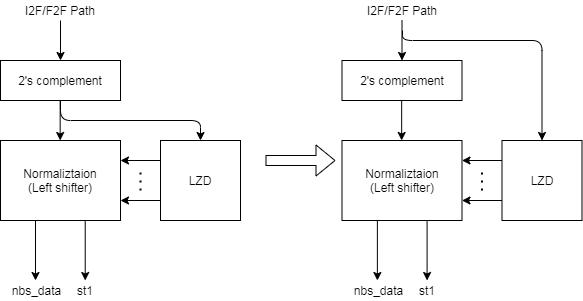

The diagram above was exported from draw.io. Its source (the exported page's mxGraphModel, read from the mxfile embedded in the PNG):
<mxGraphModel dx="671" dy="1240" grid="1" gridSize="10" guides="1" tooltips="1" connect="1" arrows="1" fold="1" page="1" pageScale="1" pageWidth="827" pageHeight="1169" math="0" shadow="0">
  <root>
    <mxCell id="0" />
    <mxCell id="1" parent="0" />
    <mxCell id="2" value="2's complement" style="rounded=0;whiteSpace=wrap;html=1;" vertex="1" parent="1">
      <mxGeometry x="950" y="940" width="120" height="40" as="geometry" />
    </mxCell>
    <mxCell id="3" value="Normaliztaion&lt;br&gt;(Left shifter)" style="rounded=0;whiteSpace=wrap;html=1;" vertex="1" parent="1">
      <mxGeometry x="950" y="1020" width="120" height="80" as="geometry" />
    </mxCell>
    <mxCell id="4" value="" style="endArrow=classic;html=1;entryX=0.5;entryY=0;entryDx=0;entryDy=0;exitX=0.5;exitY=1;exitDx=0;exitDy=0;" edge="1" parent="1">
      <mxGeometry x="950" y="880" width="50" height="50" as="geometry">
        <mxPoint x="1009.6599999999999" y="980" as="sourcePoint" />
        <mxPoint x="1009.6599999999999" y="1020" as="targetPoint" />
      </mxGeometry>
    </mxCell>
    <mxCell id="5" value="LZD" style="rounded=0;whiteSpace=wrap;html=1;" vertex="1" parent="1">
      <mxGeometry x="1110" y="1020" width="80" height="80" as="geometry" />
    </mxCell>
    <mxCell id="6" value="" style="edgeStyle=elbowEdgeStyle;elbow=vertical;endArrow=classic;html=1;entryX=0.5;entryY=0;entryDx=0;entryDy=0;exitX=0.5;exitY=1;exitDx=0;exitDy=0;jumpStyle=arc;rounded=1;" edge="1" source="2" target="5" parent="1">
      <mxGeometry x="950" y="880" width="50" height="50" as="geometry">
        <mxPoint x="1030" y="1240" as="sourcePoint" />
        <mxPoint x="1080" y="1190" as="targetPoint" />
      </mxGeometry>
    </mxCell>
    <mxCell id="7" value="" style="endArrow=classic;html=1;entryX=1;entryY=0.25;entryDx=0;entryDy=0;exitX=0;exitY=0.25;exitDx=0;exitDy=0;" edge="1" source="5" target="3" parent="1">
      <mxGeometry x="950" y="880" width="50" height="50" as="geometry">
        <mxPoint x="1030" y="1240" as="sourcePoint" />
        <mxPoint x="1080" y="1190" as="targetPoint" />
      </mxGeometry>
    </mxCell>
    <mxCell id="8" value="" style="endArrow=classic;html=1;entryX=1;entryY=0.75;entryDx=0;entryDy=0;exitX=0;exitY=0.75;exitDx=0;exitDy=0;" edge="1" source="5" target="3" parent="1">
      <mxGeometry x="950" y="880" width="50" height="50" as="geometry">
        <mxPoint x="1030" y="1240" as="sourcePoint" />
        <mxPoint x="1080" y="1190" as="targetPoint" />
      </mxGeometry>
    </mxCell>
    <mxCell id="9" value="" style="endArrow=none;dashed=1;html=1;dashPattern=1 3;strokeWidth=2;" edge="1" parent="1">
      <mxGeometry x="950" y="880" width="50" height="50" as="geometry">
        <mxPoint x="1090" y="1070" as="sourcePoint" />
        <mxPoint x="1090" y="1050" as="targetPoint" />
      </mxGeometry>
    </mxCell>
    <mxCell id="10" value="I2F/F2F Path" style="text;html=1;strokeColor=none;fillColor=none;align=center;verticalAlign=middle;whiteSpace=wrap;rounded=0;" vertex="1" parent="1">
      <mxGeometry x="965" y="880" width="90" height="20" as="geometry" />
    </mxCell>
    <mxCell id="11" value="" style="endArrow=classic;html=1;entryX=0.5;entryY=0;entryDx=0;entryDy=0;exitX=0.5;exitY=1;exitDx=0;exitDy=0;" edge="1" source="10" target="2" parent="1">
      <mxGeometry x="950" y="880" width="50" height="50" as="geometry">
        <mxPoint x="1019.6599999999999" y="990" as="sourcePoint" />
        <mxPoint x="1019.6599999999999" y="1030" as="targetPoint" />
      </mxGeometry>
    </mxCell>
    <mxCell id="12" value="" style="shape=flexArrow;endArrow=classic;html=1;" edge="1" parent="1">
      <mxGeometry x="950" y="880" width="50" height="50" as="geometry">
        <mxPoint x="1215" y="1040" as="sourcePoint" />
        <mxPoint x="1285" y="1040" as="targetPoint" />
      </mxGeometry>
    </mxCell>
    <mxCell id="13" value="2's complement" style="rounded=0;whiteSpace=wrap;html=1;" vertex="1" parent="1">
      <mxGeometry x="1291.5" y="940" width="120" height="40" as="geometry" />
    </mxCell>
    <mxCell id="14" value="Normaliztaion&lt;br&gt;(Left shifter)" style="rounded=0;whiteSpace=wrap;html=1;" vertex="1" parent="1">
      <mxGeometry x="1291.5" y="1020" width="120" height="80" as="geometry" />
    </mxCell>
    <mxCell id="15" value="" style="endArrow=classic;html=1;entryX=0.5;entryY=0;entryDx=0;entryDy=0;exitX=0.5;exitY=1;exitDx=0;exitDy=0;" edge="1" parent="1">
      <mxGeometry x="1291.5" y="880" width="50" height="50" as="geometry">
        <mxPoint x="1351.1599999999999" y="980" as="sourcePoint" />
        <mxPoint x="1351.1599999999999" y="1020" as="targetPoint" />
      </mxGeometry>
    </mxCell>
    <mxCell id="16" value="LZD" style="rounded=0;whiteSpace=wrap;html=1;" vertex="1" parent="1">
      <mxGeometry x="1451.5" y="1020" width="80" height="80" as="geometry" />
    </mxCell>
    <mxCell id="17" value="" style="edgeStyle=elbowEdgeStyle;elbow=vertical;endArrow=classic;html=1;entryX=0.5;entryY=0;entryDx=0;entryDy=0;jumpStyle=arc;rounded=1;" edge="1" target="16" parent="1">
      <mxGeometry x="1291.5" y="880" width="50" height="50" as="geometry">
        <mxPoint x="1352" y="910" as="sourcePoint" />
        <mxPoint x="1421.5" y="1190" as="targetPoint" />
        <Array as="points">
          <mxPoint x="1420" y="920" />
        </Array>
      </mxGeometry>
    </mxCell>
    <mxCell id="18" value="" style="endArrow=classic;html=1;entryX=1;entryY=0.25;entryDx=0;entryDy=0;exitX=0;exitY=0.25;exitDx=0;exitDy=0;" edge="1" source="16" target="14" parent="1">
      <mxGeometry x="1291.5" y="880" width="50" height="50" as="geometry">
        <mxPoint x="1371.5" y="1240" as="sourcePoint" />
        <mxPoint x="1421.5" y="1190" as="targetPoint" />
      </mxGeometry>
    </mxCell>
    <mxCell id="19" value="" style="endArrow=classic;html=1;entryX=1;entryY=0.75;entryDx=0;entryDy=0;exitX=0;exitY=0.75;exitDx=0;exitDy=0;" edge="1" source="16" target="14" parent="1">
      <mxGeometry x="1291.5" y="880" width="50" height="50" as="geometry">
        <mxPoint x="1371.5" y="1240" as="sourcePoint" />
        <mxPoint x="1421.5" y="1190" as="targetPoint" />
      </mxGeometry>
    </mxCell>
    <mxCell id="20" value="" style="endArrow=none;dashed=1;html=1;dashPattern=1 3;strokeWidth=2;" edge="1" parent="1">
      <mxGeometry x="1291.5" y="880" width="50" height="50" as="geometry">
        <mxPoint x="1431.5" y="1070" as="sourcePoint" />
        <mxPoint x="1431.5" y="1050" as="targetPoint" />
      </mxGeometry>
    </mxCell>
    <mxCell id="21" value="I2F/F2F Path" style="text;html=1;strokeColor=none;fillColor=none;align=center;verticalAlign=middle;whiteSpace=wrap;rounded=0;" vertex="1" parent="1">
      <mxGeometry x="1306.5" y="880" width="90" height="20" as="geometry" />
    </mxCell>
    <mxCell id="22" value="" style="endArrow=classic;html=1;entryX=0.5;entryY=0;entryDx=0;entryDy=0;exitX=0.5;exitY=1;exitDx=0;exitDy=0;" edge="1" source="21" target="13" parent="1">
      <mxGeometry x="1291.5" y="880" width="50" height="50" as="geometry">
        <mxPoint x="1361.1599999999999" y="990" as="sourcePoint" />
        <mxPoint x="1361.1599999999999" y="1030" as="targetPoint" />
      </mxGeometry>
    </mxCell>
    <mxCell id="23" value="st1" style="text;html=1;strokeColor=none;fillColor=none;align=center;verticalAlign=middle;whiteSpace=wrap;rounded=0;" vertex="1" parent="1">
      <mxGeometry x="1015" y="1160" width="40" height="20" as="geometry" />
    </mxCell>
    <mxCell id="24" value="" style="edgeStyle=elbowEdgeStyle;elbow=vertical;endArrow=classic;html=1;exitX=0.5;exitY=1;exitDx=0;exitDy=0;jumpStyle=arc;rounded=1;" edge="1" parent="1">
      <mxGeometry x="925" y="880" width="50" height="50" as="geometry">
        <mxPoint x="985" y="1100" as="sourcePoint" />
        <mxPoint x="985" y="1160" as="targetPoint" />
        <Array as="points">
          <mxPoint x="985" y="1150" />
          <mxPoint x="1075" y="1110" />
        </Array>
      </mxGeometry>
    </mxCell>
    <mxCell id="25" value="" style="edgeStyle=elbowEdgeStyle;elbow=vertical;endArrow=classic;html=1;exitX=0.5;exitY=1;exitDx=0;exitDy=0;jumpStyle=arc;rounded=1;" edge="1" parent="1">
      <mxGeometry x="974.71" y="880" width="50" height="50" as="geometry">
        <mxPoint x="1034.71" y="1100" as="sourcePoint" />
        <mxPoint x="1034.71" y="1160" as="targetPoint" />
        <Array as="points">
          <mxPoint x="1034.71" y="1150" />
          <mxPoint x="1124.71" y="1110" />
        </Array>
      </mxGeometry>
    </mxCell>
    <mxCell id="26" value="nbs_data" style="text;html=1;strokeColor=none;fillColor=none;align=center;verticalAlign=middle;whiteSpace=wrap;rounded=0;" vertex="1" parent="1">
      <mxGeometry x="955.0000000000001" y="1160" width="62.5" height="20" as="geometry" />
    </mxCell>
    <mxCell id="27" value="st1" style="text;html=1;strokeColor=none;fillColor=none;align=center;verticalAlign=middle;whiteSpace=wrap;rounded=0;" vertex="1" parent="1">
      <mxGeometry x="1356.88" y="1160" width="40" height="20" as="geometry" />
    </mxCell>
    <mxCell id="28" value="" style="edgeStyle=elbowEdgeStyle;elbow=vertical;endArrow=classic;html=1;exitX=0.5;exitY=1;exitDx=0;exitDy=0;jumpStyle=arc;rounded=1;" edge="1" parent="1">
      <mxGeometry x="1266.88" y="880" width="50" height="50" as="geometry">
        <mxPoint x="1326.88" y="1100" as="sourcePoint" />
        <mxPoint x="1326.88" y="1160" as="targetPoint" />
        <Array as="points">
          <mxPoint x="1326.88" y="1150" />
          <mxPoint x="1416.88" y="1110" />
        </Array>
      </mxGeometry>
    </mxCell>
    <mxCell id="29" value="" style="edgeStyle=elbowEdgeStyle;elbow=vertical;endArrow=classic;html=1;exitX=0.5;exitY=1;exitDx=0;exitDy=0;jumpStyle=arc;rounded=1;" edge="1" parent="1">
      <mxGeometry x="1316.5900000000001" y="880" width="50" height="50" as="geometry">
        <mxPoint x="1376.5900000000001" y="1100" as="sourcePoint" />
        <mxPoint x="1376.5900000000001" y="1160" as="targetPoint" />
        <Array as="points">
          <mxPoint x="1376.5900000000001" y="1150" />
          <mxPoint x="1466.5900000000001" y="1110" />
        </Array>
      </mxGeometry>
    </mxCell>
    <mxCell id="30" value="nbs_data" style="text;html=1;strokeColor=none;fillColor=none;align=center;verticalAlign=middle;whiteSpace=wrap;rounded=0;" vertex="1" parent="1">
      <mxGeometry x="1296.88" y="1160" width="62.5" height="20" as="geometry" />
    </mxCell>
  </root>
</mxGraphModel>